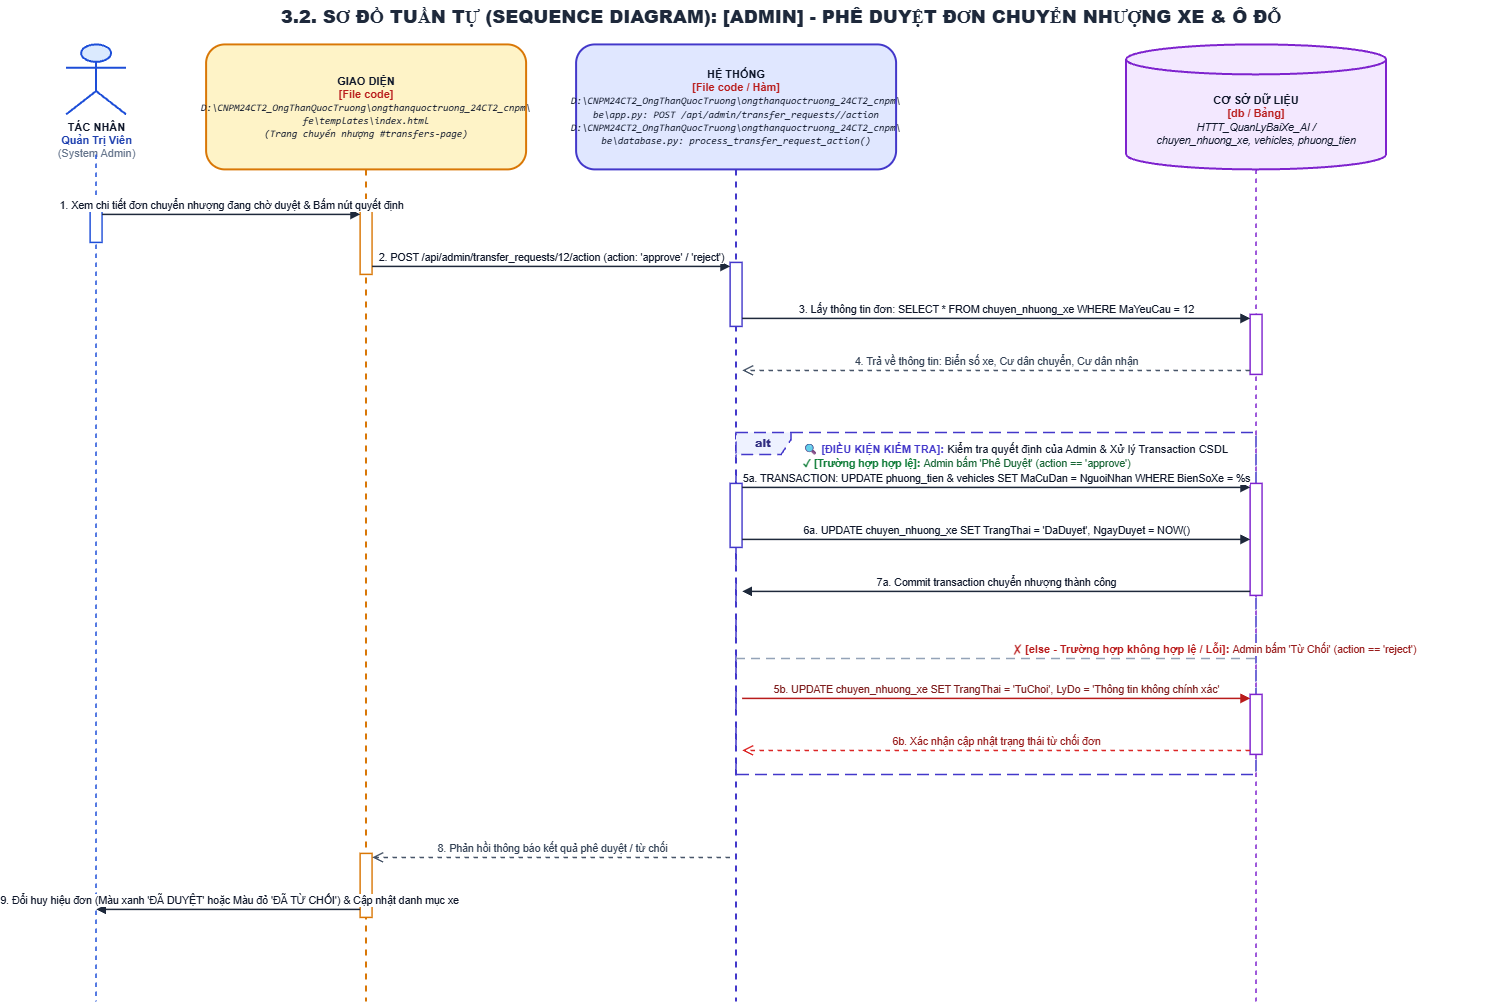

The diagram above was exported from draw.io. Its source (the exported page's mxGraphModel, read from the mxfile embedded in the PNG):
<mxGraphModel dx="3021" dy="753" grid="1" gridSize="10" guides="1" tooltips="1" connect="1" arrows="1" fold="1" page="1" pageScale="1" pageWidth="1550" pageHeight="1097" math="0" shadow="0">
  <root>
    <mxCell id="0" />
    <mxCell id="1" parent="0" />
    <mxCell id="uc12_admin_approve_transfer_title" parent="1" style="text;html=1;strokeColor=none;fillColor=none;align=center;verticalAlign=middle;whiteSpace=wrap;rounded=0;fontSize=18;fontColor=#1E293B;fontStyle=1;" value="&lt;b&gt;3.2. SƠ ĐỒ TUẦN TỰ (SEQUENCE DIAGRAM): [ADMIN] - PHÊ DUYỆT ĐƠN CHUYỂN NHƯỢNG XE &amp;amp; Ô ĐỖ&lt;/b&gt;" vertex="1">
      <mxGeometry height="35" width="1450" x="50" y="15" as="geometry" />
    </mxCell>
    <mxCell id="uc12_admin_approve_transfer_actor_icon" parent="1" style="shape=umlActor;verticalLabelPosition=bottom;verticalAlign=top;html=1;outlineConnect=0;fillColor=#DBEAFE;strokeColor=#1D4ED8;strokeWidth=2;fontSize=11;fontColor=#0F172A;align=center;" value="&lt;b&gt;TÁC NHÂN&lt;/b&gt;&lt;br/&gt;&lt;font color='#1E40AF'&gt;&lt;b&gt;Quản Trị Viên&lt;/b&gt;&lt;/font&gt;&lt;br/&gt;&lt;font color='#64748B'&gt;(System Admin)&lt;/font&gt;" vertex="1">
      <mxGeometry height="70" width="60" x="60" y="60" as="geometry" />
    </mxCell>
    <mxCell id="uc12_admin_approve_transfer_ll_actor" edge="1" parent="1" style="endArrow=none;dashed=1;html=1;strokeWidth=1.5;strokeColor=#1D4ED8;" value="">
      <mxGeometry relative="1" as="geometry">
        <mxPoint x="90" y="170" as="sourcePoint" />
        <mxPoint x="90" y="1017" as="targetPoint" />
      </mxGeometry>
    </mxCell>
    <mxCell id="uc12_admin_approve_transfer_ll_ui" parent="1" style="shape=umlLifeline;perimeter=lifelinePerimeter;whiteSpace=wrap;html=1;container=1;collapsible=0;recursiveResize=0;outlineConnect=0;size=125;fillColor=#FEF3C7;strokeColor=#D97706;strokeWidth=2;fontColor=#0F172A;rounded=1;shadow=0;fontSize=11;align=center;" value="&lt;b&gt;GIAO DIỆN&lt;/b&gt;&lt;br/&gt;&lt;font color='#B91C1C'&gt;&lt;b&gt;[File code]&lt;/b&gt;&lt;/font&gt;&lt;br/&gt;&lt;font style='font-size: 10px; font-family: Consolas, monospace;'&gt;&lt;i&gt;D:\CNPM24CT2_OngThanQuocTruong\ongthanquoctruong_24CT2_cnpm\&lt;br/&gt;fe\templates\index.html&lt;br/&gt;(Trang chuyển nhượng #transfers-page)&lt;/i&gt;&lt;/font&gt;" vertex="1">
      <mxGeometry height="957" width="320" x="200" y="60" as="geometry" />
    </mxCell>
    <mxCell id="uc12_admin_approve_transfer_ll_sys" parent="1" style="shape=umlLifeline;perimeter=lifelinePerimeter;whiteSpace=wrap;html=1;container=1;collapsible=0;recursiveResize=0;outlineConnect=0;size=125;fillColor=#E0E7FF;strokeColor=#4338CA;strokeWidth=2;fontColor=#0F172A;rounded=1;shadow=0;fontSize=11;align=center;" value="&lt;b&gt;HỆ THỐNG&lt;/b&gt;&lt;br/&gt;&lt;font color='#B91C1C'&gt;&lt;b&gt;[File code / Hàm]&lt;/b&gt;&lt;/font&gt;&lt;br/&gt;&lt;font style='font-size: 10px; font-family: Consolas, monospace;'&gt;&lt;i&gt;D:\CNPM24CT2_OngThanQuocTruong\ongthanquoctruong_24CT2_cnpm\&lt;br/&gt;be\app.py: POST /api/admin/transfer_requests/&lt;id&gt;/action&lt;br/&gt;D:\CNPM24CT2_OngThanQuocTruong\ongthanquoctruong_24CT2_cnpm\&lt;br/&gt;be\database.py: process_transfer_request_action()&lt;/i&gt;&lt;/font&gt;" vertex="1">
      <mxGeometry height="957" width="320" x="570" y="60" as="geometry" />
    </mxCell>
    <mxCell id="uc12_admin_approve_transfer_header_db" parent="1" style="shape=cylinder3;whiteSpace=wrap;html=1;boundedLbl=1;backgroundOutline=1;size=15;fillColor=#F3E8FF;strokeColor=#7E22CE;strokeWidth=2;fontColor=#0F172A;align=center;fontSize=11;" value="&lt;b&gt;CƠ SỞ DỮ LIỆU&lt;/b&gt;&lt;br/&gt;&lt;font color='#B91C1C'&gt;&lt;b&gt;[db / Bảng]&lt;/b&gt;&lt;/font&gt;&lt;br/&gt;&lt;font style='font-size: 10.5px;'&gt;&lt;i&gt;HTTT_QuanLyBaiXe_AI /&lt;br/&gt;chuyen_nhuong_xe, vehicles, phuong_tien&lt;/i&gt;&lt;/font&gt;" vertex="1">
      <mxGeometry height="125" width="260" x="1120" y="60" as="geometry" />
    </mxCell>
    <mxCell id="uc12_admin_approve_transfer_ll_db" edge="1" parent="1" style="endArrow=none;dashed=1;html=1;strokeWidth=1.5;strokeColor=#7E22CE;" value="">
      <mxGeometry relative="1" as="geometry">
        <mxPoint x="1250" y="185" as="sourcePoint" />
        <mxPoint x="1250" y="1017" as="targetPoint" />
      </mxGeometry>
    </mxCell>
    <mxCell id="uc12_admin_approve_transfer_alt_frame" parent="1" style="shape=umlFrame;whiteSpace=wrap;html=1;pointerEvents=0;recursiveResize=0;container=0;collapsible=0;width=55;height=22;dashed=1;dashPattern=8 4;strokeColor=#4338CA;fillColor=#EEF2FF;strokeWidth=1.5;align=center;verticalAlign=middle;fontStyle=1;fontSize=11;fontColor=#312E81;" value="&lt;b&gt;alt&lt;/b&gt;" vertex="1">
      <mxGeometry height="342" width="520" x="730" y="448" as="geometry" />
    </mxCell>
    <mxCell id="uc12_admin_approve_transfer_alt_cond_label" parent="1" style="text;html=1;strokeColor=none;fillColor=none;align=left;verticalAlign=top;whiteSpace=wrap;rounded=0;" value="&lt;b&gt;&lt;font color='#4338CA' style='font-size: 11px;'&gt;🔍 [ĐIỀU KIỆN KIỂM TRA]:&lt;/font&gt;&lt;/b&gt; &lt;font color='#0F172A' style='font-size: 11px;'&gt;Kiểm tra quyết định của Admin &amp; Xử lý Transaction CSDL&lt;/font&gt;&lt;br/&gt;&lt;b&gt;&lt;font color='#15803D' style='font-size: 10.5px;'&gt;✓ [Trường hợp hợp lệ]:&lt;/font&gt;&lt;/b&gt; &lt;font color='#166534' style='font-size: 10.5px;'&gt;Admin bấm 'Phê Duyệt' (action == 'approve')&lt;/font&gt;" vertex="1">
      <mxGeometry height="36" width="445" x="795" y="451" as="geometry" />
    </mxCell>
    <mxCell id="uc12_admin_approve_transfer_alt_divider" edge="1" parent="1" style="html=1;strokeWidth=1.5;strokeColor=#94A3B8;dashed=1;dashPattern=6 4;endArrow=none;align=left;verticalAlign=bottom;spacingLeft=15;" value="&lt;b&gt;&lt;font color='#B91C1C' style='font-size: 11px;'&gt;✗ [else - Trường hợp không hợp lệ / Lỗi]:&lt;/font&gt;&lt;/b&gt; &lt;font color='#991B1B' style='font-size: 10.5px;'&gt;Admin bấm 'Từ Chối' (action == 'reject')&lt;/font&gt;">
      <mxGeometry relative="1" as="geometry">
        <mxPoint x="730" y="674" as="sourcePoint" />
        <mxPoint x="1250" y="674" as="targetPoint" />
      </mxGeometry>
    </mxCell>
    <mxCell id="uc12_admin_approve_transfer_act_actor_1" parent="1" style="html=1;points=[];perimeter=orthogonalPerimeter;outlineConnect=0;targetShapes=umlLifeline;portConstraint=eastwest;topToBottom=1;fillColor=#FFFFFF;strokeColor=#1D4ED8;strokeWidth=1.5;rounded=0;" value="" vertex="1">
      <mxGeometry height="32" width="12" x="84" y="226" as="geometry" />
    </mxCell>
    <mxCell id="uc12_admin_approve_transfer_act_ui_1" parent="1" style="html=1;points=[];perimeter=orthogonalPerimeter;outlineConnect=0;targetShapes=umlLifeline;portConstraint=eastwest;topToBottom=1;fillColor=#FFFFFF;strokeColor=#D97706;strokeWidth=1.5;rounded=0;" value="" vertex="1">
      <mxGeometry height="64" width="12" x="354" y="226" as="geometry" />
    </mxCell>
    <mxCell id="uc12_admin_approve_transfer_act_ui_2" parent="1" style="html=1;points=[];perimeter=orthogonalPerimeter;outlineConnect=0;targetShapes=umlLifeline;portConstraint=eastwest;topToBottom=1;fillColor=#FFFFFF;strokeColor=#D97706;strokeWidth=1.5;rounded=0;" value="" vertex="1">
      <mxGeometry height="64" width="12" x="354" y="869" as="geometry" />
    </mxCell>
    <mxCell id="uc12_admin_approve_transfer_act_sys_1" parent="1" style="html=1;points=[];perimeter=orthogonalPerimeter;outlineConnect=0;targetShapes=umlLifeline;portConstraint=eastwest;topToBottom=1;fillColor=#FFFFFF;strokeColor=#4338CA;strokeWidth=1.5;rounded=0;" value="" vertex="1">
      <mxGeometry height="64" width="12" x="724" y="278" as="geometry" />
    </mxCell>
    <mxCell id="uc12_admin_approve_transfer_act_sys_3" parent="1" style="html=1;points=[];perimeter=orthogonalPerimeter;outlineConnect=0;targetShapes=umlLifeline;portConstraint=eastwest;topToBottom=1;fillColor=#FFFFFF;strokeColor=#4338CA;strokeWidth=1.5;rounded=0;" value="" vertex="1">
      <mxGeometry height="64" width="12" x="724" y="499" as="geometry" />
    </mxCell>
    <mxCell id="uc12_admin_approve_transfer_act_db_1" parent="1" style="html=1;points=[];perimeter=orthogonalPerimeter;outlineConnect=0;targetShapes=umlLifeline;portConstraint=eastwest;topToBottom=1;fillColor=#FFFFFF;strokeColor=#7E22CE;strokeWidth=1.5;rounded=0;" value="" vertex="1">
      <mxGeometry height="60" width="12" x="1244" y="330" as="geometry" />
    </mxCell>
    <mxCell id="uc12_admin_approve_transfer_act_db_2" parent="1" style="html=1;points=[];perimeter=orthogonalPerimeter;outlineConnect=0;targetShapes=umlLifeline;portConstraint=eastwest;topToBottom=1;fillColor=#FFFFFF;strokeColor=#7E22CE;strokeWidth=1.5;rounded=0;" value="" vertex="1">
      <mxGeometry height="112" width="12" x="1244" y="499" as="geometry" />
    </mxCell>
    <mxCell id="uc12_admin_approve_transfer_act_db_3" parent="1" style="html=1;points=[];perimeter=orthogonalPerimeter;outlineConnect=0;targetShapes=umlLifeline;portConstraint=eastwest;topToBottom=1;fillColor=#FFFFFF;strokeColor=#7E22CE;strokeWidth=1.5;rounded=0;" value="" vertex="1">
      <mxGeometry height="60" width="12" x="1244" y="710" as="geometry" />
    </mxCell>
    <mxCell id="uc12_admin_approve_transfer_msg_init_1" edge="1" parent="1" style="html=1;verticalAlign=bottom;endArrow=block;rounded=0;strokeColor=#1E293B;strokeWidth=1.5;fontColor=#0F172A;fontSize=10.5;" value="1. Xem chi tiết đơn chuyển nhượng đang chờ duyệt &amp; Bấm nút quyết định">
      <mxGeometry relative="1" as="geometry">
        <mxPoint x="96" y="230" as="sourcePoint" />
        <mxPoint x="354" y="230" as="targetPoint" />
      </mxGeometry>
    </mxCell>
    <mxCell id="uc12_admin_approve_transfer_msg_init_2" edge="1" parent="1" style="html=1;verticalAlign=bottom;endArrow=block;rounded=0;strokeColor=#1E293B;strokeWidth=1.5;fontColor=#0F172A;fontSize=10.5;" value="2. POST /api/admin/transfer_requests/12/action (action: 'approve' / 'reject')">
      <mxGeometry relative="1" as="geometry">
        <mxPoint x="366" y="282" as="sourcePoint" />
        <mxPoint x="724" y="282" as="targetPoint" />
      </mxGeometry>
    </mxCell>
    <mxCell id="uc12_admin_approve_transfer_msg_init_3" edge="1" parent="1" style="html=1;verticalAlign=bottom;endArrow=block;rounded=0;strokeColor=#1E293B;strokeWidth=1.5;fontColor=#0F172A;fontSize=10.5;" value="3. Lấy thông tin đơn: SELECT * FROM chuyen_nhuong_xe WHERE MaYeuCau = 12">
      <mxGeometry relative="1" as="geometry">
        <mxPoint x="736" y="334" as="sourcePoint" />
        <mxPoint x="1244" y="334" as="targetPoint" />
      </mxGeometry>
    </mxCell>
    <mxCell id="uc12_admin_approve_transfer_msg_init_4" edge="1" parent="1" style="html=1;verticalAlign=bottom;endArrow=open;dashed=1;endSize=8;rounded=0;strokeColor=#475569;strokeWidth=1.5;fontColor=#334155;fontSize=10.5;" value="4. Trả về thông tin: Biển số xe, Cư dân chuyển, Cư dân nhận">
      <mxGeometry relative="1" as="geometry">
        <mxPoint x="1244" y="386" as="sourcePoint" />
        <mxPoint x="736" y="386" as="targetPoint" />
      </mxGeometry>
    </mxCell>
    <mxCell id="uc12_admin_approve_transfer_msg_happy_1" edge="1" parent="1" style="html=1;verticalAlign=bottom;endArrow=block;rounded=0;strokeColor=#1E293B;strokeWidth=1.5;fontColor=#0F172A;fontSize=10.5;" value="5a. TRANSACTION: UPDATE phuong_tien &amp; vehicles SET MaCuDan = NguoiNhan WHERE BienSoXe = %s">
      <mxGeometry relative="1" as="geometry">
        <mxPoint x="736" y="503" as="sourcePoint" />
        <mxPoint x="1244" y="503" as="targetPoint" />
      </mxGeometry>
    </mxCell>
    <mxCell id="uc12_admin_approve_transfer_msg_happy_2" edge="1" parent="1" style="html=1;verticalAlign=bottom;endArrow=block;rounded=0;strokeColor=#1E293B;strokeWidth=1.5;fontColor=#0F172A;fontSize=10.5;" value="6a. UPDATE chuyen_nhuong_xe SET TrangThai = 'DaDuyet', NgayDuyet = NOW()">
      <mxGeometry relative="1" as="geometry">
        <mxPoint x="736" y="555" as="sourcePoint" />
        <mxPoint x="1244" y="555" as="targetPoint" />
      </mxGeometry>
    </mxCell>
    <mxCell id="uc12_admin_approve_transfer_msg_happy_3" edge="1" parent="1" style="html=1;verticalAlign=bottom;endArrow=block;rounded=0;strokeColor=#1E293B;strokeWidth=1.5;fontColor=#0F172A;fontSize=10.5;" value="7a. Commit transaction chuyển nhượng thành công">
      <mxGeometry relative="1" as="geometry">
        <mxPoint x="1244" y="607" as="sourcePoint" />
        <mxPoint x="736" y="607" as="targetPoint" />
      </mxGeometry>
    </mxCell>
    <mxCell id="uc12_admin_approve_transfer_msg_else_1" edge="1" parent="1" style="html=1;verticalAlign=bottom;endArrow=block;rounded=0;strokeColor=#B91C1C;strokeWidth=1.5;fontColor=#7F1D1D;fontSize=10.5;" value="5b. UPDATE chuyen_nhuong_xe SET TrangThai = 'TuChoi', LyDo = 'Thông tin không chính xác'">
      <mxGeometry relative="1" as="geometry">
        <mxPoint x="736" y="714" as="sourcePoint" />
        <mxPoint x="1244" y="714" as="targetPoint" />
      </mxGeometry>
    </mxCell>
    <mxCell id="uc12_admin_approve_transfer_msg_else_2" edge="1" parent="1" style="html=1;verticalAlign=bottom;endArrow=open;dashed=1;endSize=8;rounded=0;strokeColor=#DC2626;strokeWidth=1.5;fontColor=#991B1B;fontSize=10.5;" value="6b. Xác nhận cập nhật trạng thái từ chối đơn">
      <mxGeometry relative="1" as="geometry">
        <mxPoint x="1244" y="766" as="sourcePoint" />
        <mxPoint x="736" y="766" as="targetPoint" />
      </mxGeometry>
    </mxCell>
    <mxCell id="uc12_admin_approve_transfer_msg_post_1" edge="1" parent="1" style="html=1;verticalAlign=bottom;endArrow=open;dashed=1;endSize=8;rounded=0;strokeColor=#475569;strokeWidth=1.5;fontColor=#334155;fontSize=10.5;" value="8. Phản hồi thông báo kết quả phê duyệt / từ chối">
      <mxGeometry relative="1" as="geometry">
        <mxPoint x="724" y="873" as="sourcePoint" />
        <mxPoint x="366" y="873" as="targetPoint" />
      </mxGeometry>
    </mxCell>
    <mxCell id="uc12_admin_approve_transfer_msg_post_2" edge="1" parent="1" style="html=1;verticalAlign=bottom;endArrow=block;rounded=0;strokeColor=#1E293B;strokeWidth=1.5;fontColor=#0F172A;fontSize=10.5;" value="9. Đổi huy hiệu đơn (Màu xanh 'ĐÃ DUYỆT' hoặc Màu đỏ 'ĐÃ TỪ CHỐI') &amp; Cập nhật danh mục xe">
      <mxGeometry relative="1" as="geometry">
        <mxPoint x="354" y="925" as="sourcePoint" />
        <mxPoint x="90" y="925" as="targetPoint" />
      </mxGeometry>
    </mxCell>
  </root>
</mxGraphModel>